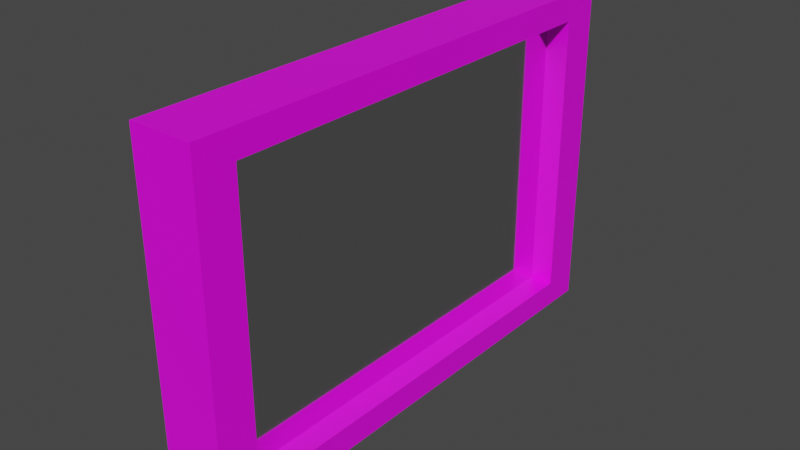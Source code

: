 # Source: Mirror.blend  (saved by Blender 2.90.8; exported with 4.5.12 LTS)
import bpy
from mathutils import Matrix  # noqa: F401  (used for matrix-valued properties, if any)

bpy.ops.wm.read_factory_settings(use_empty=True)
scene = bpy.context.scene
scene.name = 'Scene'

# ---- collections
col_collection = bpy.data.collections.new('Collection'); scene.collection.children.link(col_collection)

# ---- images (referenced by path relative to the original .blend; pixels are not part of the script)
import os
ASSET_DIR = os.environ.get("B2B_ASSET_DIR", "")  # directory of the original .blend (textures are referenced by path, not embedded)
HERE = os.path.dirname(os.path.abspath(__file__))  # packed textures are extracted next to this script under _unpacked/

def load_image(name, relpath, width, height, colorspace="sRGB"):
    """Load a texture the original file referenced (path relative to the .blend, or extracted next to this script)."""
    p = next((c for c in (os.path.join(HERE, relpath), os.path.join(ASSET_DIR, relpath)) if relpath and os.path.exists(c)), "")
    if p:
        img = bpy.data.images.load(p, check_existing=True)
        img.name = name
    else:  # same state as the original file: an image datablock whose file is absent (Cycles renders it pink)
        img = bpy.data.images.new(name, width, height)
        img.source = "FILE"
        img.filepath = "//" + (relpath or name)
    img.colorspace_settings.name = colorspace
    return img
img_moveldecanto_jpg_007 = load_image('Moveldecanto.jpg.007', 'Moveldecanto.jpg', 1024, 1024, 'sRGB')
img_moveldecanto_jpg_005 = load_image('Moveldecanto.jpg.005', 'Moveldecanto.jpg', 1024, 1024, 'sRGB')

# ---- materials (node trees are filled in below, after node groups)
mat_material_017 = bpy.data.materials.new('Material.017')
mat_material_017.alpha_threshold = 0.0
mat_material_017.line_color = (0.0, 0.0, 0.0, 1.0)
mat_material_012 = bpy.data.materials.new('Material.012')
mat_material_012.alpha_threshold = 0.0
mat_material_012.line_color = (0.0, 0.0, 0.0, 1.0)
mat_material_018 = bpy.data.materials.new('Material.018')

# ---- material node trees
mat_material_017.use_nodes = True; mat_material_017.node_tree.nodes.clear()
_N = mat_material_017.node_tree.nodes; _L = mat_material_017.node_tree.links
n0 = _N.new('ShaderNodeOutputMaterial'); n0.name = 'Material Output'; n0.location = (300, 300)
n1 = _N.new('ShaderNodeBsdfPrincipled'); n1.name = 'Principled BSDF'; n1.location = (10, 300)
n1.distribution = 'GGX'
n1.subsurface_method = 'BURLEY'
n1.inputs[2].default_value = 0.4
n1.inputs[3].default_value = 1.45
n1.inputs[27].default_value = (0.0, 0.0, 0.0, 1.0)
n1.inputs[28].default_value = 1.0
n2 = _N.new('ShaderNodeTexImage'); n2.name = 'Image Texture'; n2.location = (-302, 293)
n2.image = img_moveldecanto_jpg_007
_L.new(n1.outputs[0], n0.inputs[0])
_L.new(n2.outputs[0], n1.inputs[0])
n0.is_active_output = True
mat_material_012.use_nodes = True; mat_material_012.node_tree.nodes.clear()
_N = mat_material_012.node_tree.nodes; _L = mat_material_012.node_tree.links
n0 = _N.new('ShaderNodeOutputMaterial'); n0.name = 'Material Output'; n0.location = (300, 300)
n1 = _N.new('ShaderNodeBsdfPrincipled'); n1.name = 'Principled BSDF'; n1.location = (10, 300)
n1.distribution = 'GGX'
n1.subsurface_method = 'BURLEY'
n1.inputs[2].default_value = 0.4
n1.inputs[3].default_value = 1.45
n1.inputs[27].default_value = (0.0, 0.0, 0.0, 1.0)
n1.inputs[28].default_value = 1.0
n2 = _N.new('ShaderNodeTexImage'); n2.name = 'Image Texture'; n2.location = (-277, 297)
n2.image = img_moveldecanto_jpg_005
_L.new(n1.outputs[0], n0.inputs[0])
_L.new(n2.outputs[0], n1.inputs[0])
n0.is_active_output = True
mat_material_018.use_nodes = True; mat_material_018.node_tree.nodes.clear()
_N = mat_material_018.node_tree.nodes; _L = mat_material_018.node_tree.links
n0 = _N.new('ShaderNodeOutputMaterial'); n0.name = 'Material Output'; n0.location = (300, 300)
n1 = _N.new('ShaderNodeBsdfAnisotropic'); n1.name = 'Glossy BSDF'; n1.location = (10, 300)
n1.distribution = 'GGX'
n1.inputs[1].default_value = 0.07333
_L.new(n1.outputs[0], n0.inputs[0])
n0.is_active_output = True

# ---- world
world_world = bpy.data.worlds.new('World'); scene.world = world_world
world_world.use_nodes = True; world_world.node_tree.nodes.clear()
_N = world_world.node_tree.nodes; _L = world_world.node_tree.links
n0 = _N.new('ShaderNodeOutputWorld'); n0.name = 'World Output'; n0.location = (300, 300)
n1 = _N.new('ShaderNodeBackground'); n1.name = 'Background'; n1.location = (10, 300)
n1.inputs[0].default_value = (0.05088, 0.05088, 0.05088, 1.0)
_L.new(n1.outputs[0], n0.inputs[0])
n0.is_active_output = True
world_world.color = (0.05088, 0.05088, 0.05088)
world_world.use_sun_shadow = False
world_world.sun_shadow_jitter_overblur = 0.0

# ---- meshes
me_cube_007 = bpy.data.meshes.new('Cube.007')
me_cube_007.from_pydata([(1.314, 1.501, 2.364), (1.314, 1.501, -0.6374), (1.314, -1.501, 2.364), (1.314, -1.501, -0.6374), (-1.314, 1.774, 2.637), (-1.314, 1.774, -0.9105), (-1.314, -1.774, 2.637), (-1.314, -1.774, -0.9105), (1.314, 1.774, 2.637), (1.314, 1.774, -0.9105), (1.314, -1.774, 2.637), (1.314, -1.774, -0.9105), (0.5704, 1.501, 2.364), (0.5704, 1.501, -0.6374), (0.5704, -1.501, 2.364), (0.5704, -1.501, -0.6374), (0.1548, 1.501, 2.364), (0.1548, 1.501, -0.6374), (0.1548, -1.501, 2.364), (0.1548, -1.501, -0.6374)], [], [(8, 4, 6, 10), (11, 10, 6, 7), (7, 6, 4, 5), (5, 9, 11, 7), (3, 1, 13, 15), (5, 4, 8, 9), (0, 1, 9, 8), (3, 2, 10, 11), (2, 0, 8, 10), (1, 3, 11, 9), (12, 14, 18, 16), (2, 3, 15, 14), (0, 2, 14, 12), (1, 0, 12, 13), (17, 16, 18, 19), (13, 12, 16, 17), (15, 13, 17, 19), (14, 15, 19, 18)])
me_cube_007.polygons.foreach_set('material_index', [0, 0, 0, 0, 0, 0, 0, 0, 0, 0, 0, 0, 0, 0, 1, 0, 0, 0])
_uv = me_cube_007.uv_layers.new(name='UVMap')
_uv.uv.foreach_set('vector', [9.944e-05, 9.936e-05, 0.9874, 9.946e-05, 0.9874, 0.9999, 9.936e-05, 0.9999, 9.936e-05, 0.9999, 9.951e-05, 9.936e-05, 0.9874, 9.936e-05, 0.9874, 0.9999, 0.375, 0.0, 0.625, 0.0, 0.625, 0.25, 0.375, 0.25, 9.936e-05, 9.936e-05, 0.9874, 9.946e-05, 0.9874, 0.9999, 9.946e-05, 0.9999, 4.31e-05, 4.347e-05, 1.0, 4.31e-05, 1.0, 0.1858, 4.319e-05, 0.1858, 9.936e-05, 0.9999, 9.946e-05, 9.936e-05, 0.9874, 9.936e-05, 0.9874, 0.9999, 0.1027, 0.07702, 0.1027, 0.923, 3.204e-05, 1.0, 3.22e-05, 3.204e-05, 3.214e-05, 0.923, 3.204e-05, 0.07702, 0.1027, 3.204e-05, 0.1027, 1.0, 3.204e-05, 0.923, 3.204e-05, 0.07702, 0.1027, 3.204e-05, 0.1027, 1.0, 3.204e-05, 0.923, 3.206e-05, 0.07702, 0.1027, 3.204e-05, 0.1027, 1.0, 4.314e-05, 0.1858, 1.0, 0.1858, 1.0, 0.1858, 4.314e-05, 0.1858, 0.3303, 5.746e-05, 0.3303, 0.9999, 5.746e-05, 0.9999, 5.752e-05, 5.746e-05, 4.31e-05, 4.333e-05, 1.0, 4.31e-05, 1.0, 0.1858, 4.314e-05, 0.1858, 5.746e-05, 0.9999, 5.758e-05, 5.746e-05, 0.3303, 5.746e-05, 0.3303, 0.9999, 8.659e-05, 8.69e-05, 0.9947, 8.659e-05, 0.9947, 0.9999, 8.689e-05, 0.9999, 0.3303, 0.9999, 0.3303, 5.746e-05, 0.3303, 5.746e-05, 0.3303, 0.9999, 4.319e-05, 0.1858, 1.0, 0.1858, 1.0, 0.1858, 4.319e-05, 0.1858, 5.752e-05, 5.746e-05, 5.746e-05, 0.9999, 5.746e-05, 0.9999, 5.752e-05, 5.746e-05])
me_cube_007.materials.append(mat_material_017)
me_cube_007.materials.append(mat_material_012)
me_cube_007.use_remesh_preserve_volume = False
me_cube_007.use_remesh_preserve_attributes = False
me_cube_007.use_mirror_vertex_groups = False
me_cube_007.update()
me_cube_009 = bpy.data.meshes.new('Cube.009')
me_cube_009.from_pydata([(-1.0, -1.0, -1.0), (-1.0, -1.0, 1.0), (-1.0, 1.0, -1.0), (-1.0, 1.0, 1.0), (1.0, -1.0, -1.0), (1.0, -1.0, 1.0), (1.0, 1.0, -1.0), (1.0, 1.0, 1.0)], [], [(0, 1, 3, 2), (2, 3, 7, 6), (6, 7, 5, 4), (4, 5, 1, 0), (2, 6, 4, 0), (7, 3, 1, 5)])
_uv = me_cube_009.uv_layers.new(name='UVMap')
_uv.uv.foreach_set('vector', [0.375, 0.0, 0.625, 0.0, 0.625, 0.25, 0.375, 0.25, 0.375, 0.25, 0.625, 0.25, 0.625, 0.5, 0.375, 0.5, 0.375, 0.5, 0.625, 0.5, 0.625, 0.75, 0.375, 0.75, 0.375, 0.75, 0.625, 0.75, 0.625, 1.0, 0.375, 1.0, 0.125, 0.5, 0.375, 0.5, 0.375, 0.75, 0.125, 0.75, 0.625, 0.5, 0.875, 0.5, 0.875, 0.75, 0.625, 0.75])
me_cube_009.materials.append(mat_material_018)
me_cube_009.use_remesh_fix_poles = True
me_cube_009.use_remesh_preserve_attributes = False
me_cube_009.use_mirror_vertex_groups = False
me_cube_009.update()

# ---- objects
ob_cube_008 = bpy.data.objects.new('Cube.008', me_cube_007)
ob_cube = bpy.data.objects.new('Cube', me_cube_009)

# ---- transforms, parenting, visibility, modifiers, constraints
ob_cube_008.location = (7.238, -8.048, 3.036)
ob_cube_008.rotation_euler = (-1.571, -0.0, 0.0)
ob_cube_008.scale = (0.3659, 1.468, 2.182)
ob_cube_008.lock_rotations_4d = False
ob_cube_008.empty_display_type = 'ARROWS'
ob_cube_008.lineart.crease_threshold = 0.0
ob_cube.location = (7.302, -6.152, 2.974)
ob_cube.scale = (0.05411, 3.34, 2.341)
ob_cube.lineart.crease_threshold = 0.0

# ---- collection membership
col_collection.objects.link(ob_cube_008)
col_collection.objects.link(ob_cube)

# ---- scene / render settings (as saved in the file)
scene.frame_start = 1; scene.frame_end = 250; scene.frame_set(1)
scene.render.engine = 'CYCLES'
scene.cycles.use_denoising = False
scene.cycles.samples = 128
scene.cycles.sampling_pattern = 'TABULATED_SOBOL'
scene.cycles.use_adaptive_sampling = False
scene.cycles.use_light_tree = False
scene.view_settings.view_transform = 'Filmic'
bpy.context.view_layer.update()

# ---- added for rendering (the .blend has no active camera and no usable light): camera, sun
cam_auto = bpy.data.cameras.new('AutoCamera')
cam_auto.lens = 50.0
cam_auto.sensor_width = 36.0
cam_auto.clip_end = 1000.0
ob_auto_camera = bpy.data.objects.new('AutoCamera', cam_auto)
scene.collection.objects.link(ob_auto_camera)
ob_auto_camera.location = (15.9175, -16.5791, 9.97945)
ob_auto_camera.rotation_euler = (1.09748, -7.21219e-08, 0.694738)
scene.camera = ob_auto_camera
light_auto_sun = bpy.data.lights.new('AutoSun', 'SUN')
light_auto_sun.energy = 3.0
light_auto_sun.angle = 0.0523599
ob_auto_sun = bpy.data.objects.new('AutoSun', light_auto_sun)
scene.collection.objects.link(ob_auto_sun)
ob_auto_sun.rotation_euler = (0.872665, 0.174533, 0.523599)
bpy.context.view_layer.update()
